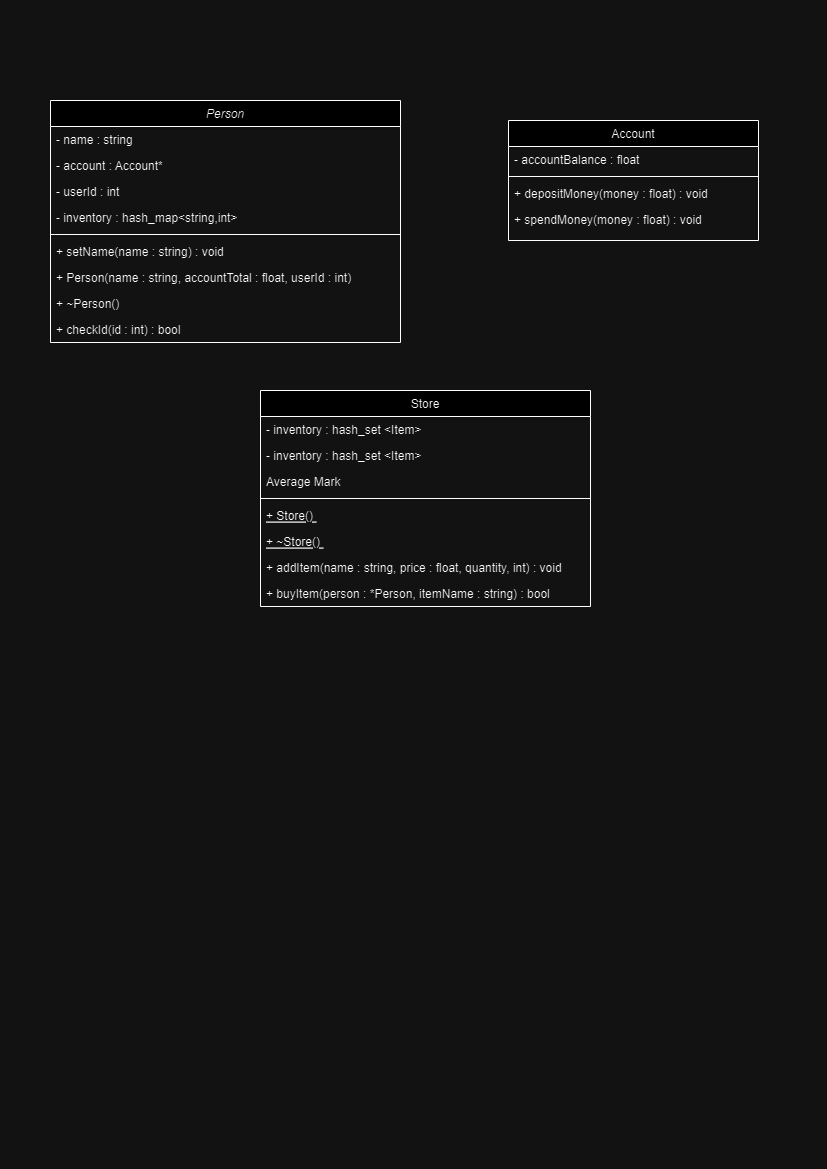

The diagram above was exported from draw.io. Its source (the exported page's mxGraphModel, read from the mxfile embedded in the PNG):
<mxGraphModel dx="794" dy="470" grid="1" gridSize="10" guides="1" tooltips="1" connect="1" arrows="1" fold="1" page="1" pageScale="1" pageWidth="827" pageHeight="1169" math="0" shadow="0">
  <root>
    <mxCell id="WIyWlLk6GJQsqaUBKTNV-0" />
    <mxCell id="WIyWlLk6GJQsqaUBKTNV-1" parent="WIyWlLk6GJQsqaUBKTNV-0" />
    <mxCell id="zkfFHV4jXpPFQw0GAbJ--0" value="Person" style="swimlane;fontStyle=2;align=center;verticalAlign=top;childLayout=stackLayout;horizontal=1;startSize=26;horizontalStack=0;resizeParent=1;resizeLast=0;collapsible=1;marginBottom=0;rounded=0;shadow=0;strokeWidth=1;" parent="WIyWlLk6GJQsqaUBKTNV-1" vertex="1">
      <mxGeometry x="50" y="100" width="350" height="242" as="geometry">
        <mxRectangle x="230" y="140" width="160" height="26" as="alternateBounds" />
      </mxGeometry>
    </mxCell>
    <mxCell id="zkfFHV4jXpPFQw0GAbJ--1" value="- name : string" style="text;align=left;verticalAlign=top;spacingLeft=4;spacingRight=4;overflow=hidden;rotatable=0;points=[[0,0.5],[1,0.5]];portConstraint=eastwest;" parent="zkfFHV4jXpPFQw0GAbJ--0" vertex="1">
      <mxGeometry y="26" width="350" height="26" as="geometry" />
    </mxCell>
    <mxCell id="zkfFHV4jXpPFQw0GAbJ--2" value="- account : Account*" style="text;align=left;verticalAlign=top;spacingLeft=4;spacingRight=4;overflow=hidden;rotatable=0;points=[[0,0.5],[1,0.5]];portConstraint=eastwest;rounded=0;shadow=0;html=0;" parent="zkfFHV4jXpPFQw0GAbJ--0" vertex="1">
      <mxGeometry y="52" width="350" height="26" as="geometry" />
    </mxCell>
    <mxCell id="zkfFHV4jXpPFQw0GAbJ--3" value="- userId : int " style="text;align=left;verticalAlign=top;spacingLeft=4;spacingRight=4;overflow=hidden;rotatable=0;points=[[0,0.5],[1,0.5]];portConstraint=eastwest;rounded=0;shadow=0;html=0;" parent="zkfFHV4jXpPFQw0GAbJ--0" vertex="1">
      <mxGeometry y="78" width="350" height="26" as="geometry" />
    </mxCell>
    <mxCell id="KDX2v0RX4gu3n_qG128v-14" value="- inventory : hash_map&lt;string,int&gt;" style="text;align=left;verticalAlign=top;spacingLeft=4;spacingRight=4;overflow=hidden;rotatable=0;points=[[0,0.5],[1,0.5]];portConstraint=eastwest;rounded=0;shadow=0;html=0;" vertex="1" parent="zkfFHV4jXpPFQw0GAbJ--0">
      <mxGeometry y="104" width="350" height="26" as="geometry" />
    </mxCell>
    <mxCell id="zkfFHV4jXpPFQw0GAbJ--4" value="" style="line;html=1;strokeWidth=1;align=left;verticalAlign=middle;spacingTop=-1;spacingLeft=3;spacingRight=3;rotatable=0;labelPosition=right;points=[];portConstraint=eastwest;" parent="zkfFHV4jXpPFQw0GAbJ--0" vertex="1">
      <mxGeometry y="130" width="350" height="8" as="geometry" />
    </mxCell>
    <mxCell id="zkfFHV4jXpPFQw0GAbJ--5" value="+ setName(name : string) : void" style="text;align=left;verticalAlign=top;spacingLeft=4;spacingRight=4;overflow=hidden;rotatable=0;points=[[0,0.5],[1,0.5]];portConstraint=eastwest;" parent="zkfFHV4jXpPFQw0GAbJ--0" vertex="1">
      <mxGeometry y="138" width="350" height="26" as="geometry" />
    </mxCell>
    <mxCell id="KDX2v0RX4gu3n_qG128v-1" value="+ Person(name : string, accountTotal : float, userId : int)&#10;" style="text;align=left;verticalAlign=top;spacingLeft=4;spacingRight=4;overflow=hidden;rotatable=0;points=[[0,0.5],[1,0.5]];portConstraint=eastwest;" vertex="1" parent="zkfFHV4jXpPFQw0GAbJ--0">
      <mxGeometry y="164" width="350" height="26" as="geometry" />
    </mxCell>
    <mxCell id="KDX2v0RX4gu3n_qG128v-2" value="+ ~Person()" style="text;align=left;verticalAlign=top;spacingLeft=4;spacingRight=4;overflow=hidden;rotatable=0;points=[[0,0.5],[1,0.5]];portConstraint=eastwest;" vertex="1" parent="zkfFHV4jXpPFQw0GAbJ--0">
      <mxGeometry y="190" width="350" height="26" as="geometry" />
    </mxCell>
    <mxCell id="KDX2v0RX4gu3n_qG128v-3" value="+ checkId(id : int) : bool" style="text;align=left;verticalAlign=top;spacingLeft=4;spacingRight=4;overflow=hidden;rotatable=0;points=[[0,0.5],[1,0.5]];portConstraint=eastwest;" vertex="1" parent="zkfFHV4jXpPFQw0GAbJ--0">
      <mxGeometry y="216" width="350" height="26" as="geometry" />
    </mxCell>
    <mxCell id="zkfFHV4jXpPFQw0GAbJ--6" value="Store&#10;" style="swimlane;fontStyle=0;align=center;verticalAlign=top;childLayout=stackLayout;horizontal=1;startSize=26;horizontalStack=0;resizeParent=1;resizeLast=0;collapsible=1;marginBottom=0;rounded=0;shadow=0;strokeWidth=1;" parent="WIyWlLk6GJQsqaUBKTNV-1" vertex="1">
      <mxGeometry x="260" y="390" width="330" height="216" as="geometry">
        <mxRectangle x="130" y="380" width="160" height="26" as="alternateBounds" />
      </mxGeometry>
    </mxCell>
    <mxCell id="KDX2v0RX4gu3n_qG128v-10" value="- inventory : hash_set &lt;Item&gt;" style="text;align=left;verticalAlign=top;spacingLeft=4;spacingRight=4;overflow=hidden;rotatable=0;points=[[0,0.5],[1,0.5]];portConstraint=eastwest;" vertex="1" parent="zkfFHV4jXpPFQw0GAbJ--6">
      <mxGeometry y="26" width="330" height="26" as="geometry" />
    </mxCell>
    <mxCell id="zkfFHV4jXpPFQw0GAbJ--7" value="- inventory : hash_set &lt;Item&gt;" style="text;align=left;verticalAlign=top;spacingLeft=4;spacingRight=4;overflow=hidden;rotatable=0;points=[[0,0.5],[1,0.5]];portConstraint=eastwest;" parent="zkfFHV4jXpPFQw0GAbJ--6" vertex="1">
      <mxGeometry y="52" width="330" height="26" as="geometry" />
    </mxCell>
    <mxCell id="zkfFHV4jXpPFQw0GAbJ--8" value="Average Mark" style="text;align=left;verticalAlign=top;spacingLeft=4;spacingRight=4;overflow=hidden;rotatable=0;points=[[0,0.5],[1,0.5]];portConstraint=eastwest;rounded=0;shadow=0;html=0;" parent="zkfFHV4jXpPFQw0GAbJ--6" vertex="1">
      <mxGeometry y="78" width="330" height="26" as="geometry" />
    </mxCell>
    <mxCell id="zkfFHV4jXpPFQw0GAbJ--9" value="" style="line;html=1;strokeWidth=1;align=left;verticalAlign=middle;spacingTop=-1;spacingLeft=3;spacingRight=3;rotatable=0;labelPosition=right;points=[];portConstraint=eastwest;" parent="zkfFHV4jXpPFQw0GAbJ--6" vertex="1">
      <mxGeometry y="104" width="330" height="8" as="geometry" />
    </mxCell>
    <mxCell id="zkfFHV4jXpPFQw0GAbJ--10" value="+ Store() " style="text;align=left;verticalAlign=top;spacingLeft=4;spacingRight=4;overflow=hidden;rotatable=0;points=[[0,0.5],[1,0.5]];portConstraint=eastwest;fontStyle=4" parent="zkfFHV4jXpPFQw0GAbJ--6" vertex="1">
      <mxGeometry y="112" width="330" height="26" as="geometry" />
    </mxCell>
    <mxCell id="KDX2v0RX4gu3n_qG128v-11" value="+ ~Store() " style="text;align=left;verticalAlign=top;spacingLeft=4;spacingRight=4;overflow=hidden;rotatable=0;points=[[0,0.5],[1,0.5]];portConstraint=eastwest;fontStyle=4" vertex="1" parent="zkfFHV4jXpPFQw0GAbJ--6">
      <mxGeometry y="138" width="330" height="26" as="geometry" />
    </mxCell>
    <mxCell id="zkfFHV4jXpPFQw0GAbJ--11" value="+ addItem(name : string, price : float, quantity, int) : void" style="text;align=left;verticalAlign=top;spacingLeft=4;spacingRight=4;overflow=hidden;rotatable=0;points=[[0,0.5],[1,0.5]];portConstraint=eastwest;" parent="zkfFHV4jXpPFQw0GAbJ--6" vertex="1">
      <mxGeometry y="164" width="330" height="26" as="geometry" />
    </mxCell>
    <mxCell id="KDX2v0RX4gu3n_qG128v-12" value="+ buyItem(person : *Person, itemName : string) : bool" style="text;align=left;verticalAlign=top;spacingLeft=4;spacingRight=4;overflow=hidden;rotatable=0;points=[[0,0.5],[1,0.5]];portConstraint=eastwest;" vertex="1" parent="zkfFHV4jXpPFQw0GAbJ--6">
      <mxGeometry y="190" width="330" height="26" as="geometry" />
    </mxCell>
    <mxCell id="zkfFHV4jXpPFQw0GAbJ--17" value="Account" style="swimlane;fontStyle=0;align=center;verticalAlign=top;childLayout=stackLayout;horizontal=1;startSize=26;horizontalStack=0;resizeParent=1;resizeLast=0;collapsible=1;marginBottom=0;rounded=0;shadow=0;strokeWidth=1;" parent="WIyWlLk6GJQsqaUBKTNV-1" vertex="1">
      <mxGeometry x="508" y="120" width="250" height="120" as="geometry">
        <mxRectangle x="550" y="140" width="160" height="26" as="alternateBounds" />
      </mxGeometry>
    </mxCell>
    <mxCell id="zkfFHV4jXpPFQw0GAbJ--18" value="- accountBalance : float&#10;" style="text;align=left;verticalAlign=top;spacingLeft=4;spacingRight=4;overflow=hidden;rotatable=0;points=[[0,0.5],[1,0.5]];portConstraint=eastwest;" parent="zkfFHV4jXpPFQw0GAbJ--17" vertex="1">
      <mxGeometry y="26" width="250" height="26" as="geometry" />
    </mxCell>
    <mxCell id="zkfFHV4jXpPFQw0GAbJ--23" value="" style="line;html=1;strokeWidth=1;align=left;verticalAlign=middle;spacingTop=-1;spacingLeft=3;spacingRight=3;rotatable=0;labelPosition=right;points=[];portConstraint=eastwest;" parent="zkfFHV4jXpPFQw0GAbJ--17" vertex="1">
      <mxGeometry y="52" width="250" height="8" as="geometry" />
    </mxCell>
    <mxCell id="zkfFHV4jXpPFQw0GAbJ--24" value="+ depositMoney(money : float) : void&#10;" style="text;align=left;verticalAlign=top;spacingLeft=4;spacingRight=4;overflow=hidden;rotatable=0;points=[[0,0.5],[1,0.5]];portConstraint=eastwest;" parent="zkfFHV4jXpPFQw0GAbJ--17" vertex="1">
      <mxGeometry y="60" width="250" height="26" as="geometry" />
    </mxCell>
    <mxCell id="zkfFHV4jXpPFQw0GAbJ--25" value="+ spendMoney(money : float) : void&#10;" style="text;align=left;verticalAlign=top;spacingLeft=4;spacingRight=4;overflow=hidden;rotatable=0;points=[[0,0.5],[1,0.5]];portConstraint=eastwest;" parent="zkfFHV4jXpPFQw0GAbJ--17" vertex="1">
      <mxGeometry y="86" width="250" height="26" as="geometry" />
    </mxCell>
  </root>
</mxGraphModel>